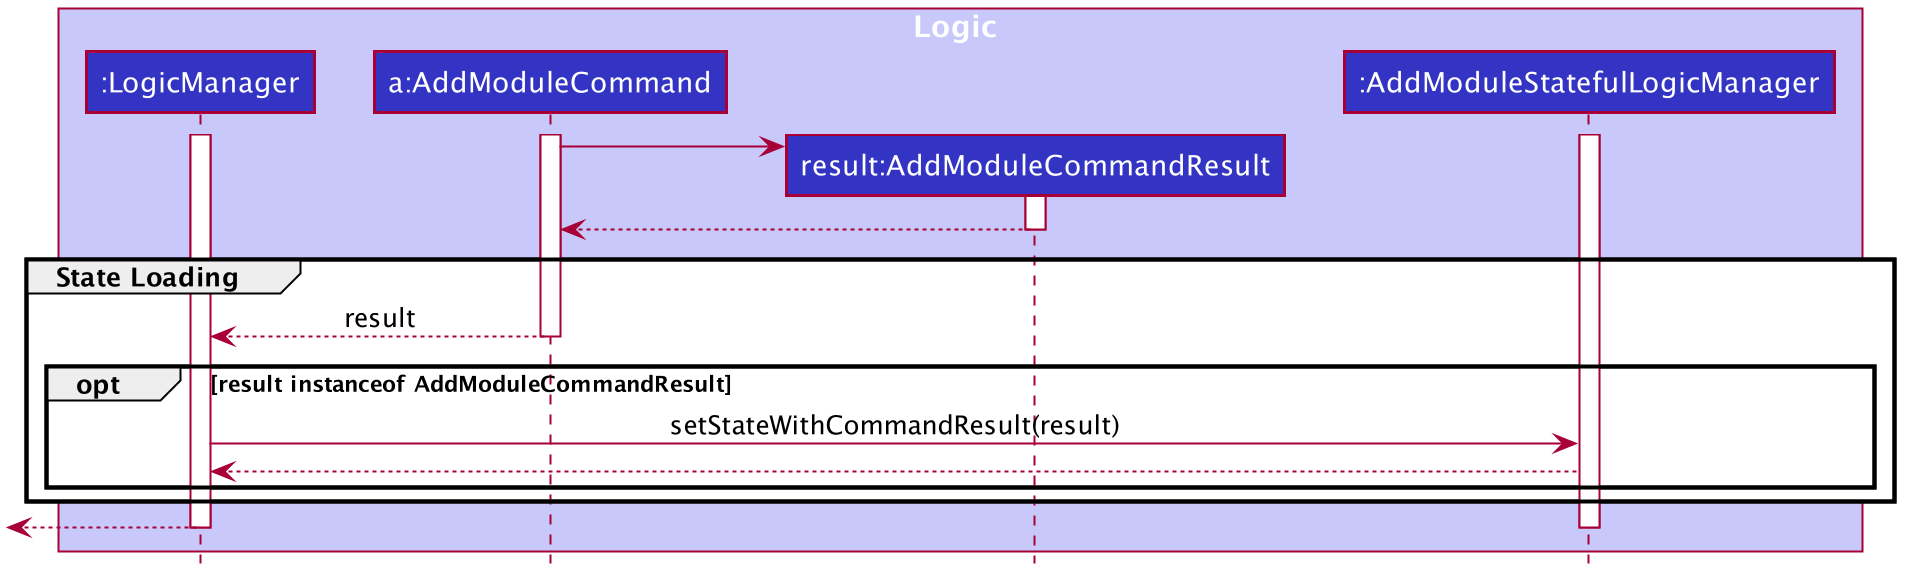

The diagram above was rendered by PlantUML. Its source (embedded in the PNG):
@startuml








skinparam BackgroundColor #FFFFFFF

skinparam Shadowing false

skinparam Class {
    FontColor #FFFFFF
    BorderThickness 1
    BorderColor #FFFFFF
    StereotypeFontColor #FFFFFF
    FontName Arial
}

skinparam Actor {
    BorderColor #000000
    Color #000000
    FontName Arial
}

skinparam Sequence {
    MessageAlign center
    BoxFontSize 15
    BoxPadding 0
    BoxFontColor #FFFFFF
    FontName Arial
}

skinparam Participant {
    FontColor #FFFFFFF
    Padding 20
}

skinparam MinClassWidth 50
skinparam ParticipantPadding 10
skinparam Shadowing false
skinparam DefaultTextAlignment center
skinparam packageStyle Rectangle

hide footbox
hide members
hide circle

box Logic #C8C8FA
participant ":LogicManager" as LogicManager #3333C4
participant "a:AddModuleCommand" as AddModuleCommand #3333C4
participant "result:AddModuleCommandResult" as AddModuleCommandResult #3333C4
participant ":AddModuleStatefulLogicManager" as AddModuleStatefulLogicManager #3333C4
end box

activate AddModuleCommand
activate LogicManager
activate AddModuleStatefulLogicManager

create AddModuleCommandResult
AddModuleCommand -> AddModuleCommandResult
activate AddModuleCommandResult

AddModuleCommandResult --> AddModuleCommand
deactivate AddModuleCommandResult

group State Loading
AddModuleCommand --> LogicManager : result
deactivate AddModuleCommand

opt result instanceof AddModuleCommandResult
LogicManager -> AddModuleStatefulLogicManager: setStateWithCommandResult(result)
AddModuleStatefulLogicManager --> LogicManager

end
end

[<--LogicManager
deactivate AddModuleStatefulLogicManager
deactivate LogicManager
@enduml